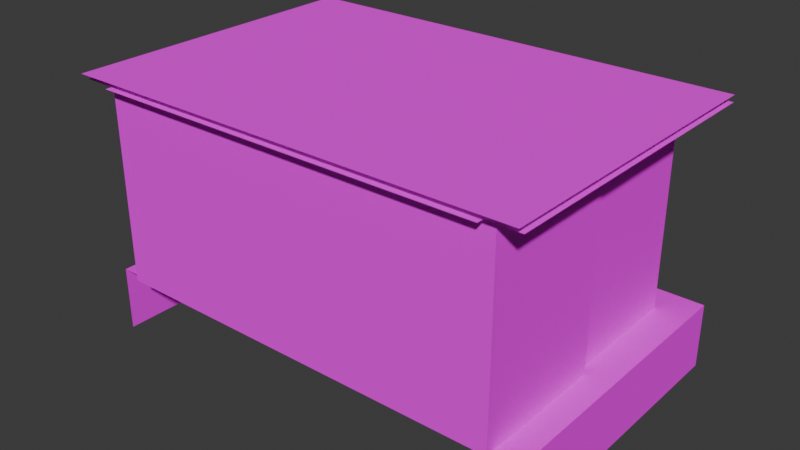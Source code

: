 # Source: signal_box.blend  (saved by Blender 4.5.90; exported with 4.5.12 LTS)
import bpy
from mathutils import Matrix  # noqa: F401  (used for matrix-valued properties, if any)

bpy.ops.wm.read_factory_settings(use_empty=True)
scene = bpy.context.scene
scene.name = 'Scene'

# ---- collections
col_collection = bpy.data.collections.new('Collection'); scene.collection.children.link(col_collection)

# ---- images (referenced by path relative to the original .blend; pixels are not part of the script)
import os
ASSET_DIR = os.environ.get("B2B_ASSET_DIR", "")  # directory of the original .blend (textures are referenced by path, not embedded)
HERE = os.path.dirname(os.path.abspath(__file__))  # packed textures are extracted next to this script under _unpacked/

def load_image(name, relpath, width, height, colorspace="sRGB"):
    """Load a texture the original file referenced (path relative to the .blend, or extracted next to this script)."""
    p = next((c for c in (os.path.join(HERE, relpath), os.path.join(ASSET_DIR, relpath)) if relpath and os.path.exists(c)), "")
    if p:
        img = bpy.data.images.load(p, check_existing=True)
        img.name = name
    else:  # same state as the original file: an image datablock whose file is absent (Cycles renders it pink)
        img = bpy.data.images.new(name, width, height)
        img.source = "FILE"
        img.filepath = "//" + (relpath or name)
    img.colorspace_settings.name = colorspace
    return img
img_signal_box_png = load_image('signal_box.png', 'signal_box.png', 1024, 1024, 'sRGB')

# ---- materials (node trees are filled in below, after node groups)
mat_material = bpy.data.materials.new('Material')
mat_material.alpha_threshold = 0.0
mat_material.roughness = 0.5
mat_material.line_color = (0.0, 0.0, 0.0, 1.0)

# ---- material node trees
mat_material.use_nodes = True; mat_material.node_tree.nodes.clear()
_N = mat_material.node_tree.nodes; _L = mat_material.node_tree.links
n0 = _N.new('ShaderNodeOutputMaterial'); n0.name = 'Material Output'; n0.location = (219, 170)
n1 = _N.new('ShaderNodeBsdfPrincipled'); n1.name = 'Principled BSDF'; n1.location = (0, 149)
n1.inputs[2].default_value = 1.0
n1.inputs[3].default_value = 1.0
n2 = _N.new('ShaderNodeTexImage'); n2.name = 'Image Texture'; n2.location = (-290, 129)
n2.image = img_signal_box_png
n2.interpolation = 'Closest'
_L.new(n1.outputs[0], n0.inputs[0])
_L.new(n2.outputs[0], n1.inputs[0])
n0.is_active_output = True

# ---- world
world_world = bpy.data.worlds.new('World'); scene.world = world_world
world_world.use_nodes = True; world_world.node_tree.nodes.clear()
_N = world_world.node_tree.nodes; _L = world_world.node_tree.links
n0 = _N.new('ShaderNodeOutputWorld'); n0.name = 'World Output'; n0.location = (200, 100)
n1 = _N.new('ShaderNodeBackground'); n1.name = 'Background'; n1.location = (-200, 100)
n1.inputs[0].default_value = (0.05088, 0.05088, 0.05088, 1.0)
_L.new(n1.outputs[0], n0.inputs[0])
n0.is_active_output = True
world_world.color = (0.05088, 0.05088, 0.05088)
world_world.sun_shadow_jitter_overblur = 0.0

# ---- meshes
me_cube = bpy.data.meshes.new('Cube')
me_cube.from_pydata([(3.0, 2.0, 3.0), (3.0, 2.0, 0.0), (3.0, -2.0, 3.0), (3.0, -2.0, 0.0), (-3.0, 2.0, 3.0), (-3.0, 2.0, 0.0), (-3.0, -2.0, 3.0), (-3.0, -2.0, 0.0), (0.0, -2.0, 3.0), (0.0, 2.0, 0.0), (0.0, -2.0, 0.0), (0.0, 2.0, 3.0), (3.0, 0.0, 3.0), (3.0, 0.0, 0.0), (3.0, -2.0, 3.0), (3.0, -2.0, 0.0), (-3.0, 0.0, 3.0), (-3.0, 0.0, 0.0), (-3.0, -2.0, 3.0), (-3.0, -2.0, 0.0), (-3.0, 2.0, 3.0), (-3.0, 2.0, 0.0), (3.0, 2.0, 3.0), (3.0, 2.0, 0.0), (-3.0, 2.0, 3.0), (-3.0, 2.0, 0.0), (0.0, 2.0, 0.0), (0.0, 2.0, 3.0), (3.0, -2.0, 0.0), (-3.0, -2.0, 0.0), (-3.0, 2.0, 0.0), (3.0, 2.0, 0.0), (-3.0, 2.0, 0.0), (0.0, 2.0, 0.0), (3.5, -2.0, 0.0), (-3.5, -2.0, 0.0), (-3.5, 2.5, 0.0), (3.5, 2.5, 0.0), (0.0, 2.5, 0.0), (3.5, -2.0, -1.0), (-3.5, -2.0, -1.0), (-3.5, 2.5, -1.0), (3.5, 2.5, -1.0), (0.0, 2.5, -1.0), (-3.0, 2.0, 3.0), (-3.0, -2.2, 3.0), (3.0, -2.2, 3.0), (3.0, 2.0, 3.0), (-3.0, 2.0, 3.0), (0.0, 2.0, 3.0), (-3.5, 2.5, 3.0), (-3.5, -2.2, 3.0), (3.5, -2.2, 3.0), (3.5, 2.5, 3.0), (0.0, 2.5, 3.0), (3.1, 0.0, 3.0), (3.1, 0.0, 0.0), (3.1, -2.1, 3.0), (3.1, -2.1, 0.0), (-3.1, -2.1, 3.0), (-3.1, -2.1, 0.0), (0.0, -2.1, 3.0), (0.0, -2.1, 0.0), (-3.1, 0.0, 3.0), (-3.1, 0.0, 0.0), (3.0, 0.0, 3.0), (3.0, 0.0, 0.0), (-3.0, 0.0, 3.0), (-3.0, 0.0, 0.0), (3.0, -2.3, 3.0), (-3.0, -2.3, 3.0), (0.0, -2.3, 3.0), (3.5, 2.5, 3.1), (3.5, -2.3, 3.1), (-3.5, 2.5, 3.1), (-3.5, -2.3, 3.1), (0.0, -2.3, 3.1), (0.0, 2.5, 3.1)], [], [(11, 8, 6, 4), (10, 7, 6, 8), (13, 12, 22, 23), (16, 17, 21, 20), (9, 10, 3, 1), (5, 7, 10, 9), (3, 10, 8, 2), (0, 2, 8, 11), (19, 17, 16, 18), (13, 15, 14, 12), (26, 27, 24, 25), (23, 22, 27, 26), (28, 34, 37, 31), (30, 36, 35, 29), (33, 38, 36, 32), (31, 37, 38, 33), (37, 34, 39, 42), (36, 38, 43, 41), (38, 37, 42, 43), (35, 36, 41, 40), (46, 47, 53, 52), (44, 45, 51, 50), (49, 54, 53, 47), (48, 50, 54, 49), (56, 55, 57, 58), (62, 61, 59, 60), (58, 57, 61, 62), (60, 59, 63, 64), (55, 56, 66, 65), (64, 63, 67, 68), (8, 71, 69, 2), (8, 6, 70, 71), (77, 74, 75, 76), (72, 77, 76, 73)])
_uv = me_cube.uv_layers.new(name='UVMap')
_uv.uv.foreach_set('vector', [0.0, 0.0, 0.0, 0.5, 0.375, 0.5, 0.375, 0.0, 0.0, 0.5, 0.375, 0.5, 0.375, 0.875, 0.0, 0.875, 1.0, 0.5, 1.0, 0.875, 0.75, 0.875, 0.75, 0.5, 0.5, 0.875, 0.5, 0.5, 0.75, 0.5, 0.75, 0.875, 0.0, 0.0, 0.0, 0.5, 0.375, 0.5, 0.375, 0.0, 0.125, 0.0, 0.125, 0.5, 0.5, 0.5, 0.5, 5.96e-08, 0.125, 0.5, 0.5, 0.5, 0.5, 0.875, 0.125, 0.875, 0.125, 0.0, 0.125, 0.5, 0.5, 0.5, 0.5, 0.0, 0.0, 0.5, 0.5, 0.5, 0.5, 0.875, 0.0, 0.875, 0.25, 0.5, 0.5, 0.5, 0.5, 0.875, 0.25, 0.875, 1.0, 0.5, 1.0, 0.875, 0.625, 0.875, 0.625, 0.5, 0.875, 0.5, 0.875, 0.875, 0.5, 0.875, 0.5, 0.5, 0.5316, 0.4668, 0.5316, 0.4668, 0.5316, 0.4668, 0.5316, 0.4668, 0.5316, 0.4668, 0.5316, 0.4668, 0.5316, 0.4668, 0.5316, 0.4668, 0.5316, 0.4668, 0.5316, 0.4668, 0.5316, 0.4668, 0.5316, 0.4668, 0.5316, 0.4668, 0.5316, 0.4668, 0.5316, 0.4668, 0.5316, 0.4668, 0.5316, 0.4668, 0.5316, 0.4668, 0.5316, 0.4668, 0.5316, 0.4668, 0.5316, 0.4668, 0.5316, 0.4668, 0.5316, 0.4668, 0.5316, 0.4668, 0.5316, 0.4668, 0.5316, 0.4668, 0.5316, 0.4668, 0.5316, 0.4668, 0.5316, 0.4668, 0.5316, 0.4668, 0.5316, 0.4668, 0.5316, 0.4668, 0.5986, 0.4697, 0.5986, 0.4697, 0.5986, 0.4697, 0.5986, 0.4697, 0.5986, 0.4697, 0.5986, 0.4697, 0.5986, 0.4697, 0.5986, 0.4697, 0.5986, 0.4697, 0.5986, 0.4697, 0.5986, 0.4697, 0.5986, 0.4697, 0.5986, 0.4697, 0.5986, 0.4697, 0.5986, 0.4697, 0.5986, 0.4697, 0.25, 0.5, 0.25, 0.875, 0.5, 0.875, 0.5, 0.5, 0.0, 0.5, 0.0, 0.875, 0.375, 0.875, 0.375, 0.5, 0.125, 0.5, 0.125, 0.875, 0.5, 0.875, 0.5, 0.5, 0.0, 0.5, 0.0, 0.875, 0.5, 0.875, 0.5, 0.5, 0.2656, 0.875, 0.2656, 0.5, 0.25, 0.5, 0.25, 0.875, 0.4922, 0.5, 0.4922, 0.875, 0.5, 0.875, 0.5, 0.5, 0.5967, 0.4697, 0.5967, 0.4697, 0.5967, 0.4697, 0.5967, 0.4697, 0.5906, 0.4674, 0.5906, 0.4674, 0.5906, 0.4674, 0.5906, 0.4674, 0.0, 0.0, 0.375, 0.0, 0.375, 0.5, 0.0, 0.5, 0.125, 0.0, 0.5, 0.0, 0.5, 0.5, 0.125, 0.5])
me_cube.materials.append(mat_material)
me_cube.use_mirror_vertex_groups = False
me_cube.update()

# ---- objects
ob_cube = bpy.data.objects.new('Cube', me_cube)

# ---- transforms, parenting, visibility, modifiers, constraints
ob_cube.location = (0.0, 0.0, 0.0)
ob_cube.lock_rotations_4d = False
ob_cube.empty_display_type = 'ARROWS'
ob_cube.lineart.crease_threshold = 0.0

# ---- collection membership
col_collection.objects.link(ob_cube)

# ---- scene / render settings (as saved in the file)
scene.frame_start = 1; scene.frame_end = 250; scene.frame_set(1)
scene.render.engine = 'BLENDER_EEVEE_NEXT'
bpy.context.view_layer.update()

# ---- added for rendering (the .blend has no active camera and no usable light): camera, sun
cam_auto = bpy.data.cameras.new('AutoCamera')
cam_auto.lens = 50.0
cam_auto.sensor_width = 36.0
cam_auto.clip_end = 1000.0
ob_auto_camera = bpy.data.objects.new('AutoCamera', cam_auto)
scene.collection.objects.link(ob_auto_camera)
ob_auto_camera.location = (8.72119, -10.3654, 8.02695)
ob_auto_camera.rotation_euler = (1.09748, -7.21219e-08, 0.694738)
scene.camera = ob_auto_camera
light_auto_sun = bpy.data.lights.new('AutoSun', 'SUN')
light_auto_sun.energy = 3.0
light_auto_sun.angle = 0.0523599
ob_auto_sun = bpy.data.objects.new('AutoSun', light_auto_sun)
scene.collection.objects.link(ob_auto_sun)
ob_auto_sun.rotation_euler = (0.872665, 0.174533, 0.523599)
bpy.context.view_layer.update()

